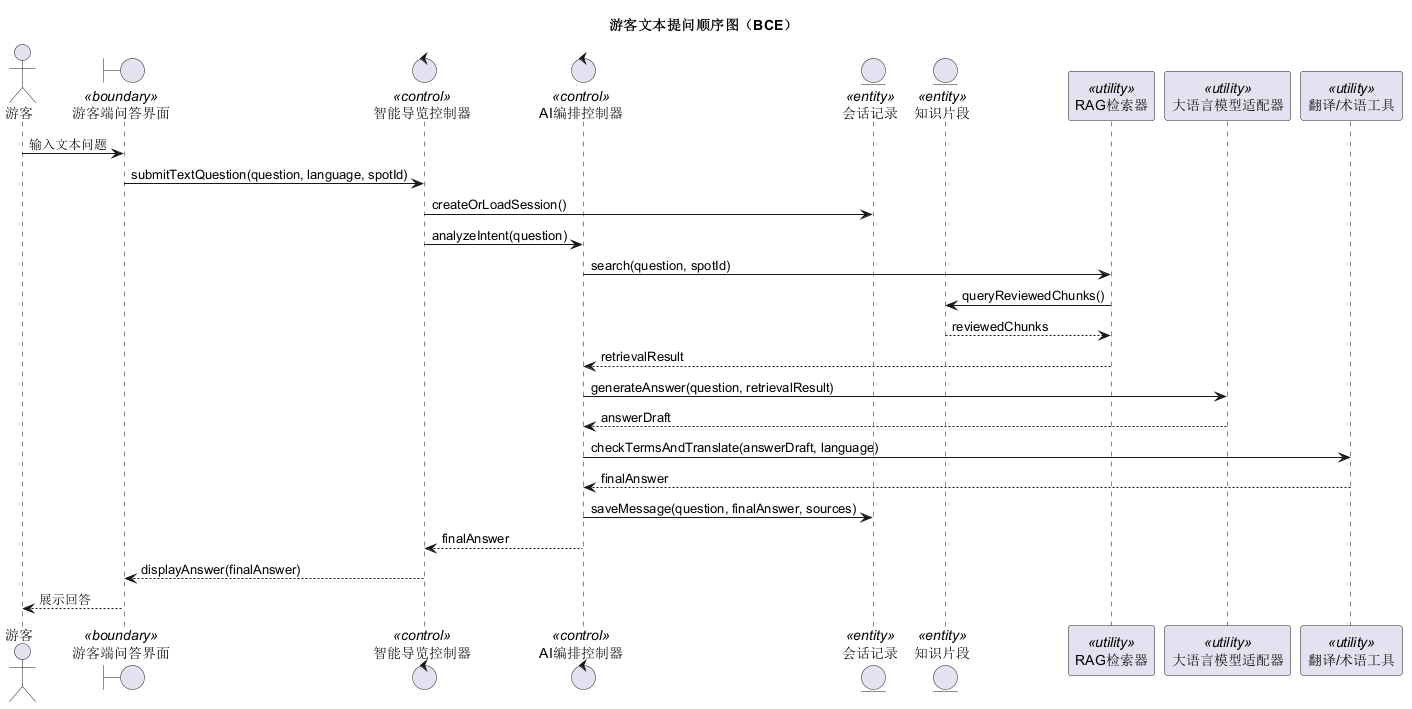

The diagram above was rendered by PlantUML. Its source (embedded in the PNG):
@startuml
title 游客文本提问顺序图（BCE）
actor 游客
boundary "游客端问答界面" as UI <<boundary>>
control "智能导览控制器" as GuideCtl <<control>>
control "AI编排控制器" as AICtl <<control>>
entity "会话记录" as Session <<entity>>
entity "知识片段" as Chunk <<entity>>
participant "RAG检索器" as RAG <<utility>>
participant "大语言模型适配器" as LLM <<utility>>
participant "翻译/术语工具" as Trans <<utility>>

游客 -> UI : 输入文本问题
UI -> GuideCtl : submitTextQuestion(question, language, spotId)
GuideCtl -> Session : createOrLoadSession()
GuideCtl -> AICtl : analyzeIntent(question)
AICtl -> RAG : search(question, spotId)
RAG -> Chunk : queryReviewedChunks()
Chunk --> RAG : reviewedChunks
RAG --> AICtl : retrievalResult
AICtl -> LLM : generateAnswer(question, retrievalResult)
LLM --> AICtl : answerDraft
AICtl -> Trans : checkTermsAndTranslate(answerDraft, language)
Trans --> AICtl : finalAnswer
AICtl -> Session : saveMessage(question, finalAnswer, sources)
AICtl --> GuideCtl : finalAnswer
GuideCtl --> UI : displayAnswer(finalAnswer)
UI --> 游客 : 展示回答
@enduml